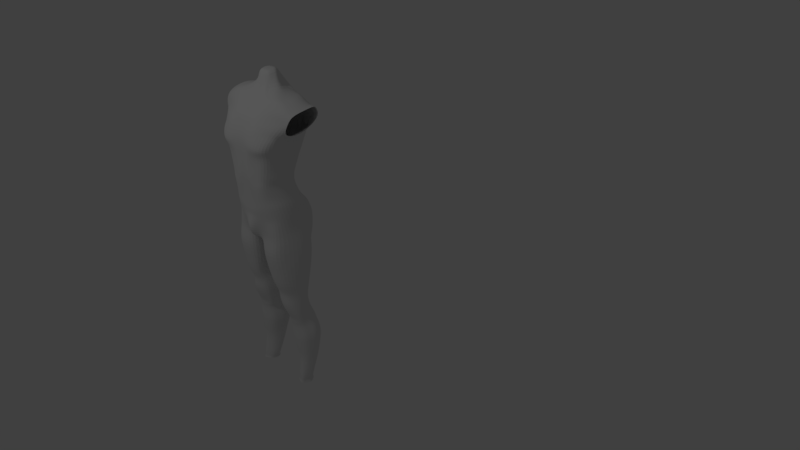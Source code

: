 # Source: 3D_CHARACTER.blend  (saved by Blender 2.78.0; exported with 4.5.12 LTS)
import bpy
from mathutils import Matrix  # noqa: F401  (used for matrix-valued properties, if any)

bpy.ops.wm.read_factory_settings(use_empty=True)
scene = bpy.context.scene
scene.name = 'Scene'

# ---- collections
col_collection_1 = bpy.data.collections.new('Collection 1'); scene.collection.children.link(col_collection_1)

# ---- materials (node trees are filled in below, after node groups)
mat_material = bpy.data.materials.new('Material')
mat_material.alpha_threshold = 0.0
mat_material.use_transparent_shadow = False
mat_material.roughness = 0.5
mat_material.line_color = (0.0, 0.0, 0.0, 1.0)

# ---- material node trees

# ---- world
world_world = bpy.data.worlds.new('World'); scene.world = world_world
world_world.color = (0.05088, 0.05088, 0.05088)
world_world.use_sun_shadow = False
world_world.sun_shadow_jitter_overblur = 0.0
world_world.cycles.sampling_method = 'MANUAL'

# ---- cameras
cam_camera = bpy.data.cameras.new('Camera')
cam_camera.clip_end = 100.0
cam_camera.lens = 35.0
cam_camera.sensor_width = 32.0
cam_camera.sensor_height = 18.0
cam_camera.ortho_scale = 7.314
cam_camera.dof.focus_distance = 0.0
cam_camera.dof.aperture_fstop = 128.0

# ---- lights
light_lamp = bpy.data.lights.new('Lamp', 'POINT')
light_lamp.transmission_factor = 0.0
light_lamp.cutoff_distance = 30.0
light_lamp.energy = 100.0
light_lamp.shadow_buffer_clip_start = 1.001
light_lamp.shadow_soft_size = 0.1
light_lamp.shadow_maximum_resolution = 0.006
light_lamp.use_absolute_resolution = True

# ---- meshes
me_cube = bpy.data.meshes.new('Cube')
me_cube.from_pydata([(1.08, 0.2761, 2.015), (0.6343, 0.1996, 0.5919), (1.05, -0.05942, 1.979), (0.6924, -0.2966, 0.6944), (0.0, 0.03192, 2.403), (0.0, -0.3125, 0.6879), (0.0, 0.2659, 2.334), (0.0, 0.2739, 0.561), (0.386, -0.3242, 0.6923), (0.2881, 0.2229, 2.113), (0.2482, 0.03684, 2.119), (0.3879, 0.2588, 0.5626), (1.119, 0.1412, 2.067), (0.8895, 0.3041, 2.046), (0.2672, 0.06475, 2.399), (0.0, 0.233, 2.421), (0.1125, 0.2377, 2.354), (0.901, -0.07036, 2.034), (0.4519, 0.1339, 2.137), (0.837, 0.1411, 2.059), (0.2802, 0.1495, 2.444), (0.7743, -0.3014, 0.9399), (0.7029, 0.2438, 0.8648), (0.8705, -0.369, 1.255), (0.9746, 0.3267, 1.394), (0.8884, 0.03304, 0.5835), (0.9457, 0.04689, 0.8101), (1.036, -0.01069, 1.259), (0.391, -0.3278, 0.5753), (0.6678, -0.305, 0.6168), (0.8682, 0.04598, 0.5131), (0.6467, 0.2055, 0.4795), (0.408, 0.2845, 0.4319), (0.0, 0.3092, 0.4326), (0.0, -0.305, 0.5514), (0.4814, -0.2973, 0.3038), (0.7101, -0.2478, 0.3725), (0.8852, 0.1495, 0.3135), (0.6484, 0.2895, 0.2699), (0.368, 0.356, 0.2179), (0.0, 0.3561, 0.2175), (0.9426, 0.1568, 0.213), (0.0, -0.3021, 0.2862), (0.7305, 0.3283, 0.1747), (0.5326, -0.2872, 0.2003), (0.78, -0.2299, 0.2613), (0.4613, 0.4407, 0.129), (0.0, 0.3818, 0.1233), (0.0, -0.3042, 0.1235), (0.563, -0.2603, 0.04831), (0.8193, -0.197, 0.07438), (0.9651, 0.1996, 0.04934), (0.8309, 0.362, 0.02389), (0.5154, 0.4637, -0.01574), (0.0, 0.4151, -0.02372), (0.5859, -0.2424, -0.05144), (0.0, -0.2989, 0.03475), (0.8471, -0.179, -0.02653), (0.9598, 0.2012, -0.05348), (0.8617, 0.373, -0.06421), (0.5688, 0.4733, -0.1066), (0.0, 0.4368, -0.1151), (0.0, -0.3198, -0.04569), (0.6053, -0.2403, -0.2393), (0.892, -0.202, -0.2374), (0.1187, -0.2088, -0.4335), (0.9534, -0.2076, -0.3994), (1.036, 0.2309, -0.3023), (0.8078, 0.4252, -0.278), (0.489, 0.4376, -0.3388), (0.0, 0.4086, -0.2025), (0.0, -0.3866, -0.2812), (1.048, 0.2196, -0.4315), (0.8366, 0.343, -0.5409), (0.103, 0.3169, -0.5878), (0.0, 0.3372, -0.4622), (0.0, 0.05569, -0.4574), (0.0, -0.247, -0.466), (0.0, 0.07687, -0.4729), (1.165, -0.113, 1.861), (1.215, -0.107, 1.721), (1.047, -0.2191, 1.599), (1.0, -0.2547, 1.481), (0.9596, -0.305, 1.424), (1.465, 0.2578, 1.962), (1.448, 0.2935, 1.912), (1.483, 0.3308, 1.759), (1.456, 0.35, 1.691), (1.163, 0.3334, 1.558), (1.494, 0.1013, 1.933), (1.32, 0.07998, 1.494), (1.146, 0.01217, 1.496), (1.061, 0.01362, 1.378), (0.1434, -0.2236, -0.6367), (0.9428, -0.2455, -0.6329), (1.086, 0.2163, -0.6347), (0.827, 0.3636, -0.6347), (0.1133, 0.3039, -0.6758), (0.0, 0.1617, -0.6763), (0.1949, -0.1831, -0.9875), (0.9505, -0.1834, -0.9497), (1.071, 0.1819, -0.9497), (0.8613, 0.3365, -0.9497), (0.2217, 0.2902, -0.9886), (0.06285, 0.1522, -0.9891), (0.3324, -0.1484, -1.294), (0.928, -0.1391, -1.274), (1.08, 0.1478, -1.274), (0.8605, 0.2793, -1.274), (0.3411, 0.2923, -1.295), (0.2048, 0.1447, -1.295), (0.3118, -0.07764, -1.439), (0.8799, -0.04552, -1.481), (1.046, 0.1457, -1.507), (0.8209, 0.2566, -1.484), (0.3472, 0.2735, -1.454), (0.2183, 0.1472, -1.453), (0.2921, -0.06494, -1.637), (0.8925, -0.07421, -1.665), (1.016, 0.1465, -1.67), (0.7923, 0.2433, -1.645), (0.3169, 0.2563, -1.627), (0.2025, 0.1474, -1.629), (0.362, -0.02628, -1.826), (0.9479, -0.0221, -1.849), (0.983, 0.1465, -1.861), (0.833, 0.2588, -1.844), (0.3599, 0.2716, -1.825), (0.2354, 0.1463, -1.826), (0.4071, 0.04949, -2.018), (0.9931, 0.02977, -1.999), (1.026, 0.1896, -1.999), (0.9145, 0.3155, -1.999), (0.4059, 0.3233, -2.019), (0.289, 0.1874, -2.019), (0.4627, 0.04524, -2.084), (0.9988, 0.03984, -2.064), (1.05, 0.2154, -2.064), (0.921, 0.3259, -2.064), (0.455, 0.3374, -2.085), (0.3367, 0.2184, -2.085), (0.4907, 0.05803, -2.145), (1.01, 0.0593, -2.131), (1.091, 0.2283, -2.133), (0.9433, 0.3376, -2.13), (0.4858, 0.35, -2.145), (0.3642, 0.2291, -2.145), (0.4611, 0.06553, -2.276), (1.06, 0.06408, -2.259), (1.196, 0.2346, -2.261), (0.9793, 0.3692, -2.257), (0.467, 0.3808, -2.277), (0.3326, 0.2385, -2.277), (0.4592, 0.06348, -2.399), (1.085, 0.06357, -2.38), (1.227, 0.2405, -2.383), (0.9987, 0.3776, -2.379), (0.466, 0.3899, -2.399), (0.3297, 0.2421, -2.399), (0.4775, 0.06954, -2.488), (1.081, 0.07021, -2.47), (1.219, 0.2428, -2.473), (0.9995, 0.3719, -2.469), (0.4825, 0.3841, -2.489), (0.3486, 0.2421, -2.489), (0.5572, 0.08524, -2.674), (1.072, 0.08645, -2.658), (1.192, 0.2341, -2.661), (1.008, 0.3371, -2.658), (0.5513, 0.348, -2.675), (0.4336, 0.2332, -2.675), (0.6193, 0.1115, -2.889), (1.039, 0.1087, -2.878), (1.131, 0.2242, -2.88), (0.9932, 0.2982, -2.877), (0.6065, 0.3147, -2.89), (0.5176, 0.2302, -2.89), (0.6651, 0.06224, -3.231), (0.9935, 0.06254, -3.238), (1.065, 0.1541, -3.243), (0.9577, 0.2023, -3.235), (0.6322, 0.2154, -3.23), (0.5852, 0.154, -3.231), (0.6761, 0.0631, -3.283), (0.9667, 0.06332, -3.293), (1.034, 0.1489, -3.298), (0.9338, 0.1917, -3.29), (0.6704, 0.2048, -3.285), (0.6206, 0.1489, -3.287), (0.6799, 0.05095, -3.32), (0.9865, 0.05109, -3.344), (1.064, 0.1501, -3.35), (0.9489, 0.2067, -3.342), (0.6725, 0.2197, -3.336), (0.632, 0.15, -3.337), (0.2029, -0.2398, -0.2331), (0.2821, -0.2848, -0.05237), (0.2763, -0.2917, 0.03179), (0.2693, -0.306, 0.1489), (0.2508, -0.3043, 0.3007), (0.2058, -0.3299, 0.551), (0.1946, -0.3498, 0.6922), (0.1634, 0.4417, -0.271), (0.191, 0.4742, -0.1248), (0.1971, 0.4601, -0.03206), (0.197, 0.4259, 0.1197), (0.2347, 0.3684, 0.2137), (0.2306, 0.2973, 0.4245), (0.2292, 0.2723, 0.5549), (0.4278, 0.2589, 0.8981), (0.2343, 0.2913, 0.9337), (0.0, 0.3245, 0.9777), (0.5038, 0.4215, 1.391), (0.2631, 0.4169, 1.39), (0.0, 0.3668, 1.393), (0.5241, 0.4168, 1.608), (0.0, 0.3744, 1.624), (0.272, 0.4167, 1.617), (0.0, 0.363, 1.725), (0.5632, 0.4145, 1.705), (0.2777, 0.4145, 1.715), (0.5911, 0.4097, 1.792), (0.0, 0.3383, 1.824), (0.2831, 0.3992, 1.805), (0.2856, 0.3934, 1.854), (0.0, 0.3227, 1.884), (0.5907, 0.4022, 1.857), (0.2879, 0.3826, 1.948), (0.5633, 0.3913, 1.908), (0.0, 0.3154, 1.946), (0.29, 0.3403, 2.052), (0.0, 0.313, 2.034), (0.5455, 0.3715, 1.951), (0.0, 0.3129, 2.155), (0.2853, 0.3129, 2.173), (0.4774, 0.3283, 2.029), (0.3975, -0.3343, 0.9495), (0.0, -0.3279, 0.9488), (0.177, -0.3537, 0.9492), (0.2133, -0.3605, 1.341), (0.446, -0.3955, 1.29), (0.0, -0.3537, 1.344), (0.5331, -0.3555, 1.477), (0.2326, -0.3465, 1.459), (0.0, -0.3283, 1.482), (0.0, 0.00707, 2.26), (0.0, -0.05909, 2.019), (0.0, -0.1834, 1.927), (0.0, -0.2209, 1.794), (0.0, -0.2412, 1.747), (0.0, -0.2805, 1.669), (0.0, -0.3106, 1.557), (0.1675, 0.04159, 2.342), (0.09745, -0.02113, 2.095), (0.2892, -0.1379, 1.942), (0.2855, -0.1891, 1.837), (0.282, -0.2581, 1.774), (0.2731, -0.2884, 1.66), (0.2586, -0.3191, 1.564), (0.4104, -0.1161, 1.994), (0.5793, -0.1378, 1.943), (0.5758, -0.1772, 1.875), (0.5682, -0.2421, 1.758), (0.5613, -0.2864, 1.693), (0.5448, -0.3295, 1.595), (0.8531, -0.2933, 1.174), (0.8844, 0.265, 1.113), (1.005, -0.0519, 1.092), (0.4582, 0.3422, 1.103), (0.2462, 0.3532, 1.12), (0.0, 0.3337, 1.153), (0.3961, -0.358, 1.137), (0.0, -0.3431, 1.139), (0.2007, -0.3593, 1.173), (0.7231, -0.2979, 0.8023), (0.653, 0.2139, 0.745), (0.0, 0.2672, 0.7913), (0.0, -0.3232, 0.8139), (0.3874, -0.3307, 0.8084), (0.407, 0.2392, 0.747), (0.9048, 0.02615, 0.702), (0.1819, -0.3519, 0.8113), (0.2276, 0.2542, 0.7641), (1.077, 0.01693, 2.027), (0.0, 0.1325, 2.412), (0.3958, 0.08538, 2.148), (0.8682, 0.03536, 2.051), (0.2737, 0.1071, 2.422), (0.8664, -0.1178, 0.873), (1.05, -0.1878, 1.297), (0.801, -0.1447, 0.6365), (0.8006, -0.148, 0.5778), (0.9126, -0.06721, 0.3651), (0.961, -0.07683, 0.2658), (0.9923, -0.04483, 0.08287), (0.9928, -0.02061, -0.034), (0.9944, 0.05472, -0.2586), (0.0, -0.05391, -0.4404), (0.1215, -0.08762, -0.4457), (1.059, 0.05745, -0.4303), (1.097, -0.1881, 1.426), (1.097, -0.1496, 1.502), (1.203, -0.1216, 1.525), (1.344, -0.1038, 1.725), (1.391, -0.05692, 1.867), (0.1237, 0.0165, -0.6677), (1.129, 0.06264, -0.6347), (0.1869, -0.009654, -0.9883), (1.154, 0.02516, -0.9497), (0.3145, 0.01277, -1.294), (1.091, 0.02498, -1.274), (0.2732, 0.05717, -1.446), (1.054, 0.0608, -1.494), (0.2464, 0.06593, -1.633), (1.02, 0.06975, -1.668), (0.3063, 0.05653, -1.826), (1.014, 0.04804, -1.855), (0.395, 0.05864, -2.018), (1.015, 0.1077, -2.001), (0.4168, 0.105, -2.084), (1.023, 0.1259, -2.062), (0.4354, 0.139, -2.145), (1.051, 0.1416, -2.132), (0.4006, 0.1524, -2.277), (1.128, 0.1506, -2.26), (0.4011, 0.1532, -2.399), (1.156, 0.1526, -2.381), (0.4168, 0.156, -2.489), (1.15, 0.1567, -2.471), (0.4876, 0.1595, -2.674), (1.133, 0.1608, -2.659), (0.5545, 0.1722, -2.89), (1.085, 0.1682, -2.879), (0.6159, 0.1082, -3.232), (1.029, 0.1084, -3.241), (0.647, 0.106, -3.286), (1.0, 0.1062, -3.296), (0.6555, 0.1004, -3.332), (1.026, 0.1006, -3.348), (0.9224, -0.1634, 1.153), (0.8508, -0.1464, 0.7426), (0.9314, 0.003131, -3.338), (0.925, 0.01535, -3.292), (0.9158, 0.01453, -3.237), (0.8539, 0.06208, -2.883), (0.8242, 0.03793, -2.666), (0.7988, 0.02196, -2.479), (0.7866, 0.01559, -2.389), (0.7706, 0.01684, -2.267), (0.7533, 0.01074, -2.138), (0.7441, -0.005529, -2.074), (0.7352, -0.009606, -2.007), (0.7105, -0.07147, -1.841), (0.6841, -0.119, -1.656), (0.659, -0.1072, -1.463), (0.6315, -0.1746, -1.284), (0.5864, -0.231, -0.9679), (0.5449, -0.2859, -0.6375), (0.5518, -0.2327, -0.3948), (0.89, 0.249, -3.341), (0.8831, 0.2423, -3.289), (0.8724, 0.281, -3.233), (0.8127, 0.3423, -2.883), (0.7857, 0.3784, -2.666), (0.7619, 0.4139, -2.477), (0.7509, 0.4196, -2.388), (0.7366, 0.4109, -2.266), (0.722, 0.3797, -2.137), (0.7146, 0.3676, -2.073), (0.7071, 0.3558, -2.007), (0.6885, 0.3011, -1.838), (0.6651, 0.2856, -1.64), (0.6445, 0.3003, -1.473), (0.621, 0.3216, -1.283), (0.5814, 0.3702, -0.9654), (0.5438, 0.4006, -0.6501), (0.5196, 0.366, -0.5632)], [], [(1, 25, 30, 31), (304, 283, 2, 79), (279, 209, 22, 275), (281, 238, 237, 277), (287, 284, 4, 14), (274, 21, 236, 278), (282, 210, 209, 279), (208, 11, 32, 207), (283, 286, 17, 2), (0, 13, 19, 12), (285, 287, 14, 10), (9, 16, 20, 18), (16, 6, 15, 20), (266, 24, 27, 267), (340, 288, 21, 274), (213, 212, 268, 269), (275, 22, 26, 280), (3, 8, 28, 29), (290, 3, 29, 291), (84, 0, 12, 89), (30, 291, 292, 37), (31, 30, 37, 38), (29, 36, 292, 291), (201, 5, 34, 200), (11, 1, 31, 32), (28, 200, 199, 35), (34, 42, 199, 200), (33, 207, 206, 40), (32, 39, 206, 207), (45, 293, 292, 36), (53, 60, 203, 204), (31, 38, 39, 32), (37, 292, 293, 41), (206, 205, 47, 40), (42, 48, 198, 199), (45, 50, 294, 293), (48, 56, 197, 198), (39, 46, 205, 206), (205, 204, 54, 47), (41, 293, 294, 51), (50, 57, 295, 294), (46, 53, 204, 205), (204, 203, 61, 54), (51, 294, 295, 58), (43, 41, 51, 52), (51, 58, 59, 52), (58, 67, 68, 59), (57, 64, 296, 295), (60, 69, 202, 203), (203, 202, 70, 61), (55, 63, 64, 57), (295, 296, 67, 58), (65, 298, 305, 93), (296, 64, 66, 299), (195, 71, 77, 65), (78, 98, 305, 298), (297, 298, 65, 77), (75, 74, 78, 76), (66, 94, 306, 299), (68, 67, 72, 73), (72, 95, 96, 73), (24, 88, 92, 27), (88, 87, 91, 92), (87, 86, 90, 91), (289, 300, 83, 23), (300, 301, 82, 83), (301, 302, 81, 82), (302, 303, 80, 81), (303, 304, 79, 80), (376, 73, 96, 375), (354, 353, 118, 112), (358, 65, 93, 357), (376, 375, 97, 74), (93, 99, 356, 357), (375, 374, 103, 97), (356, 355, 106, 100), (96, 102, 374, 375), (98, 104, 307, 305), (94, 100, 308, 306), (357, 356, 100, 94), (308, 100, 106, 310), (104, 110, 309, 307), (99, 105, 355, 356), (374, 373, 109, 103), (374, 102, 108, 373), (110, 116, 311, 309), (373, 108, 114, 372), (353, 352, 124, 118), (105, 111, 354, 355), (310, 106, 112, 312), (373, 372, 115, 109), (312, 112, 118, 314), (352, 351, 130, 124), (128, 134, 317, 315), (372, 371, 121, 115), (314, 118, 124, 316), (122, 128, 315, 313), (117, 123, 352, 353), (371, 370, 127, 121), (371, 120, 126, 370), (316, 124, 130, 318), (346, 345, 166, 160), (372, 114, 120, 371), (327, 164, 170, 329), (370, 369, 133, 127), (111, 117, 353, 354), (134, 133, 139, 140), (351, 129, 135, 350), (368, 138, 144, 367), (320, 136, 142, 322), (317, 134, 140, 319), (132, 131, 137, 138), (318, 130, 136, 320), (369, 132, 138, 368), (321, 146, 152, 323), (146, 145, 151, 152), (350, 135, 141, 349), (140, 139, 145, 146), (319, 140, 146, 321), (138, 137, 143, 144), (366, 150, 156, 365), (324, 148, 154, 326), (144, 143, 149, 150), (322, 142, 148, 324), (367, 144, 150, 366), (349, 141, 147, 348), (325, 158, 164, 327), (158, 157, 163, 164), (348, 147, 153, 347), (152, 151, 157, 158), (323, 152, 158, 325), (150, 149, 155, 156), (370, 126, 132, 369), (156, 155, 161, 162), (326, 154, 160, 328), (365, 156, 162, 364), (347, 153, 159, 346), (160, 166, 330, 328), (123, 129, 351, 352), (364, 363, 169, 163), (344, 343, 178, 172), (329, 170, 176, 331), (345, 344, 172, 166), (165, 171, 344, 345), (168, 174, 362, 363), (171, 177, 343, 344), (362, 361, 181, 175), (166, 172, 332, 330), (363, 362, 175, 169), (159, 165, 345, 346), (174, 180, 361, 362), (176, 182, 333, 331), (172, 178, 334, 332), (162, 168, 363, 364), (116, 122, 313, 311), (361, 180, 186, 360), (334, 178, 184, 336), (335, 188, 194, 337), (188, 187, 193, 194), (343, 177, 183, 342), (182, 181, 187, 188), (333, 182, 188, 335), (180, 179, 185, 186), (186, 185, 191, 192), (336, 184, 190, 338), (360, 186, 192, 359), (342, 183, 189, 341), (8, 201, 200, 28), (38, 43, 46, 39), (43, 52, 53, 46), (52, 59, 60, 53), (59, 68, 69, 60), (278, 236, 238, 281), (7, 208, 207, 33), (38, 37, 41, 43), (199, 198, 44, 35), (198, 197, 49, 44), (197, 196, 55, 49), (196, 195, 63, 55), (70, 202, 74, 75), (276, 211, 210, 282), (240, 239, 273, 271), (212, 24, 266, 268), (214, 213, 269, 270), (24, 212, 215, 88), (213, 214, 216, 217), (212, 213, 217, 215), (215, 217, 220, 219), (88, 215, 219, 87), (217, 216, 218, 220), (220, 218, 222, 223), (219, 220, 223, 221), (87, 219, 221, 86), (86, 221, 226, 85), (223, 222, 225, 224), (221, 223, 224, 226), (85, 226, 228, 84), (224, 225, 229, 227), (226, 224, 227, 228), (84, 228, 232, 0), (227, 229, 231, 230), (228, 227, 230, 232), (0, 232, 235, 13), (230, 231, 233, 234), (232, 230, 234, 235), (234, 233, 6, 16), (235, 234, 16, 9), (13, 235, 9), (239, 241, 272, 273), (267, 27, 289, 339), (23, 240, 271, 265), (241, 239, 243, 244), (239, 240, 242, 243), (240, 23, 83, 242), (244, 243, 258, 251), (243, 242, 264, 258), (242, 83, 82, 264), (251, 258, 257, 250), (250, 257, 256, 249), (249, 256, 255, 248), (248, 255, 254, 247), (247, 254, 253, 246), (246, 253, 252, 245), (245, 252, 14, 4), (258, 264, 263, 257), (257, 263, 262, 256), (256, 262, 261, 255), (255, 261, 260, 254), (254, 260, 259, 253), (253, 259, 10, 252), (252, 10, 14), (264, 82, 81, 263), (263, 81, 80, 262), (262, 80, 79, 261), (261, 79, 2, 260), (260, 2, 17, 259), (259, 17, 10), (286, 19, 18, 285), (13, 9, 18, 19), (238, 236, 271, 273), (237, 238, 273, 272), (236, 21, 265, 271), (22, 209, 268, 266), (209, 210, 269, 268), (210, 211, 270, 269), (22, 266, 267, 26), (288, 339, 265, 21), (7, 276, 282, 208), (8, 278, 281, 201), (1, 275, 280, 25), (290, 340, 274, 3), (208, 282, 279, 11), (3, 274, 278, 8), (201, 281, 277, 5), (11, 279, 275, 1), (25, 280, 340, 290), (26, 267, 339, 288), (17, 286, 285, 10), (185, 336, 338, 191), (177, 333, 335, 183), (183, 335, 337, 189), (179, 334, 336, 185), (332, 334, 179, 173), (169, 175, 176, 170), (167, 330, 332, 173), (175, 181, 182, 176), (164, 163, 169, 170), (161, 328, 330, 167), (155, 326, 328, 161), (147, 323, 325, 153), (153, 325, 327, 159), (143, 322, 324, 149), (149, 324, 326, 155), (135, 319, 321, 141), (141, 321, 323, 147), (131, 318, 320, 137), (129, 317, 319, 135), (137, 320, 322, 143), (316, 318, 131, 125), (127, 133, 134, 128), (314, 316, 125, 119), (121, 127, 128, 122), (312, 314, 119, 113), (115, 121, 122, 116), (310, 312, 113, 107), (109, 115, 116, 110), (308, 310, 107, 101), (103, 109, 110, 104), (306, 308, 101, 95), (74, 97, 98, 78), (72, 299, 306, 95), (97, 103, 104, 98), (91, 90, 302, 301), (92, 91, 301, 300), (27, 92, 300, 289), (76, 78, 298, 297), (67, 296, 299, 72), (62, 71, 195, 196), (56, 62, 196, 197), (50, 49, 55, 57), (44, 49, 50, 45), (35, 44, 45, 36), (25, 290, 291, 30), (280, 26, 288, 340), (18, 20, 287, 285), (12, 19, 286, 283), (20, 15, 284, 287), (89, 12, 283, 304), (63, 195, 65, 358), (95, 101, 102, 96), (101, 107, 108, 102), (107, 113, 114, 108), (113, 119, 120, 114), (119, 125, 126, 120), (125, 131, 132, 126), (130, 351, 350, 136), (136, 350, 349, 142), (142, 349, 348, 148), (148, 348, 347, 154), (154, 347, 346, 160), (161, 167, 168, 162), (168, 167, 173, 174), (173, 179, 180, 174), (178, 343, 342, 184), (184, 342, 341, 190), (64, 63, 358, 66), (69, 68, 73, 376), (307, 99, 93, 305), (99, 307, 309, 105), (105, 309, 311, 111), (111, 311, 313, 117), (117, 313, 315, 123), (123, 315, 317, 129), (133, 369, 368, 139), (139, 368, 367, 145), (145, 367, 366, 151), (151, 366, 365, 157), (157, 365, 364, 163), (327, 329, 165, 159), (329, 331, 171, 165), (333, 177, 171, 331), (181, 361, 360, 187), (187, 360, 359, 193), (202, 69, 376, 74), (28, 35, 36, 29), (358, 357, 94, 66), (289, 23, 265, 339), (355, 354, 112, 106)])
me_cube.materials.append(mat_material)
me_cube.use_remesh_preserve_volume = False
me_cube.use_remesh_preserve_attributes = False
me_cube.use_mirror_vertex_groups = False
me_cube.update()

# ---- objects
ob_lamp = bpy.data.objects.new('Lamp', light_lamp)
ob_camera = bpy.data.objects.new('Camera', cam_camera)
ob_cube = bpy.data.objects.new('Cube', me_cube)

# ---- transforms, parenting, visibility, modifiers, constraints
ob_lamp.location = (-3.021, -5.111, 5.904)
ob_lamp.rotation_euler = (0.6503, 0.05522, 1.866)
ob_lamp.lock_rotations_4d = False
ob_lamp.empty_display_type = 'ARROWS'
ob_lamp.color = (0.0, 0.0, 0.0, 0.0)
ob_lamp.lineart.crease_threshold = 0.0
ob_camera.location = (6.195, -6.508, 5.344)
ob_camera.rotation_euler = (1.109, 0.0, 0.8149)
ob_camera.lock_rotations_4d = False
ob_camera.empty_display_type = 'ARROWS'
ob_camera.color = (0.0, 0.0, 0.0, 0.0)
ob_camera.display_type = 'WIRE'
ob_camera.lineart.crease_threshold = 0.0
ob_cube.location = (-2.955, -0.3398, 0.1845)
ob_cube.scale = (0.5, 1.089, 0.8112)
ob_cube.lock_rotations_4d = False
ob_cube.empty_display_type = 'ARROWS'
ob_cube.lineart.crease_threshold = 0.0
_m = ob_cube.modifiers.new('Mirror', 'MIRROR')
_m.use_clip = True
_m.merge_threshold = 0.0011
_m = ob_cube.modifiers.new('Subsurf', 'SUBSURF')
_m.uv_smooth = 'PRESERVE_CORNERS'
_m.quality = 2
_m.levels = 4
_m.show_only_control_edges = False

# ---- collection membership
col_collection_1.objects.link(ob_lamp)
col_collection_1.objects.link(ob_camera)
col_collection_1.objects.link(ob_cube)

# ---- scene / render settings (as saved in the file)
scene.camera = ob_camera
scene.frame_start = 1; scene.frame_end = 250; scene.frame_set(50)
scene.render.engine = 'BLENDER_EEVEE_NEXT'
scene.render.resolution_percentage = 50
scene.render.dither_intensity = 0.0
scene.cycles.use_denoising = False
scene.cycles.samples = 128
scene.cycles.sampling_pattern = 'TABULATED_SOBOL'
scene.cycles.light_sampling_threshold = 0.0
scene.cycles.use_adaptive_sampling = False
scene.cycles.use_light_tree = False
scene.cycles.blur_glossy = 0.0
scene.cycles.sample_clamp_indirect = 0.0
scene.view_settings.view_transform = 'Standard'
bpy.context.view_layer.update()

